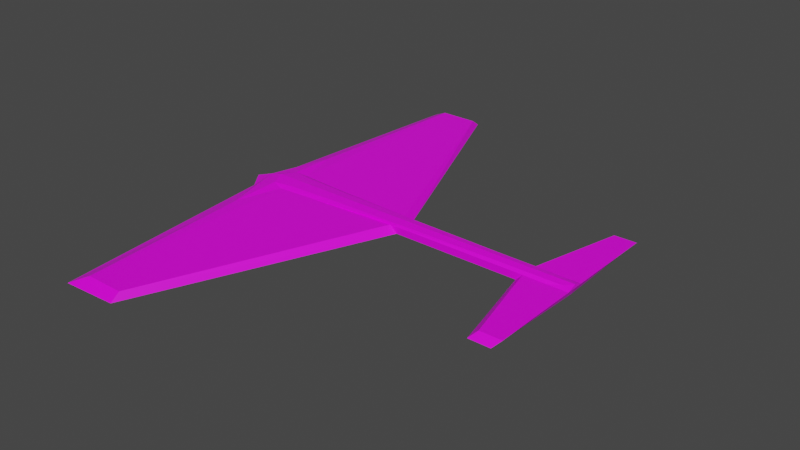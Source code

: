# Source: glider.blend  (saved by Blender 3.2.14; exported with 4.5.12 LTS)
import bpy
from mathutils import Matrix  # noqa: F401  (used for matrix-valued properties, if any)

bpy.ops.wm.read_factory_settings(use_empty=True)
scene = bpy.context.scene
scene.name = 'Scene'

# ---- collections
col_collection = bpy.data.collections.new('Collection'); scene.collection.children.link(col_collection)

# ---- images (referenced by path relative to the original .blend; pixels are not part of the script)
import os
ASSET_DIR = os.environ.get("B2B_ASSET_DIR", "")  # directory of the original .blend (textures are referenced by path, not embedded)
HERE = os.path.dirname(os.path.abspath(__file__))  # packed textures are extracted next to this script under _unpacked/

def load_image(name, relpath, width, height, colorspace="sRGB"):
    """Load a texture the original file referenced (path relative to the .blend, or extracted next to this script)."""
    p = next((c for c in (os.path.join(HERE, relpath), os.path.join(ASSET_DIR, relpath)) if relpath and os.path.exists(c)), "")
    if p:
        img = bpy.data.images.load(p, check_existing=True)
        img.name = name
    else:  # same state as the original file: an image datablock whose file is absent (Cycles renders it pink)
        img = bpy.data.images.new(name, width, height)
        img.source = "FILE"
        img.filepath = "//" + (relpath or name)
    img.colorspace_settings.name = colorspace
    return img
img_material_base_color = load_image('Material Base Color', 'glider_texture1.png', 1024, 1024, 'sRGB')

# ---- materials (node trees are filled in below, after node groups)
mat_material = bpy.data.materials.new('Material')
mat_material.alpha_threshold = 0.0
mat_material.use_transparent_shadow = False
mat_material.line_color = (0.0, 0.0, 0.0, 1.0)

# ---- material node trees
mat_material.use_nodes = True; mat_material.node_tree.nodes.clear()
_N = mat_material.node_tree.nodes; _L = mat_material.node_tree.links
n0 = _N.new('ShaderNodeOutputMaterial'); n0.name = 'Material Output'; n0.location = (300, 300)
n1 = _N.new('ShaderNodeBsdfPrincipled'); n1.name = 'Principled BSDF'; n1.location = (10, 300)
n1.distribution = 'GGX'
n1.subsurface_method = 'RANDOM_WALK_SKIN'
n1.inputs[2].default_value = 0.4
n1.inputs[3].default_value = 1.45
n1.inputs[27].default_value = (0.0, 0.0, 0.0, 1.0)
n1.inputs[28].default_value = 1.0
n2 = _N.new('ShaderNodeTexImage'); n2.name = 'Image Texture'; n2.location = (-280, 280)
n2.image = img_material_base_color
_L.new(n1.outputs[0], n0.inputs[0])
_L.new(n2.outputs[0], n1.inputs[0])
n0.is_active_output = True

# ---- world
world_world = bpy.data.worlds.new('World'); scene.world = world_world
world_world.use_nodes = True; world_world.node_tree.nodes.clear()
_N = world_world.node_tree.nodes; _L = world_world.node_tree.links
n0 = _N.new('ShaderNodeOutputWorld'); n0.name = 'World Output'; n0.location = (300, 300)
n1 = _N.new('ShaderNodeBackground'); n1.name = 'Background'; n1.location = (10, 300)
n1.inputs[0].default_value = (0.05088, 0.05088, 0.05088, 1.0)
_L.new(n1.outputs[0], n0.inputs[0])
n0.is_active_output = True
world_world.color = (0.05088, 0.05088, 0.05088)
world_world.use_sun_shadow = False
world_world.sun_shadow_jitter_overblur = 0.0

# ---- meshes
me_cube = bpy.data.meshes.new('Cube')
me_cube.from_pydata([(3.246, 0.006736, -0.2913), (3.246, 0.006736, -0.9162), (3.246, -24.57, -0.2913), (1.274, -25.53, -1.274), (0.04821, 0.006736, -0.2913), (-1.923, 0.006736, -1.0), (1.774, -6.516, -0.3761), (-0.4633, -1.993, -1.0), (7.24, 0.006736, -0.2913), (7.24, 0.006736, -1.0), (7.24, -24.57, -0.2913), (7.24, -25.53, -1.0), (16.61, 0.006736, -0.2913), (16.61, 0.006736, -1.0), (16.61, -0.9413, -0.2913), (17.36, -0.9413, -1.0), (31.31, 0.006736, -0.2913), (31.31, 0.006736, -1.0), (31.31, -0.9413, -0.2913), (30.63, -0.9413, -1.0), (33.61, 0.006736, -0.2913), (33.28, 0.006736, -1.0), (33.61, -10.38, -0.2913), (32.93, -10.94, -1.0), (5.542, -0.004609, -0.9031), (35.9, -0.004609, -0.2782), (35.58, -0.004609, -0.987), (35.9, -10.39, -0.2782), (35.22, -10.95, -0.987), (7.24, -1.594, -0.2913), (3.246, -1.872, -0.2913), (33.61, -0.9663, -0.2913), (35.9, -0.9776, -0.2782), (2.054, -1.513, -0.08153), (1.381, 0.006736, 0.06421), (3.244, 0.006736, 0.06421), (7.239, 0.006736, 0.06421), (16.6, 0.006736, 0.06421), (17.98, -0.8124, -0.04627), (31.31, 0.006736, 0.06421), (27.94, -0.6635, -0.04606), (33.61, 0.006736, 0.06421), (35.9, -0.004609, 0.07725), (8.879, -1.006, -0.04627), (4.28, -1.228, -0.04817), (33.36, -0.6554, -0.04482), (35.05, -0.5908, -0.06699)], [(1, 24)], [(0, 4, 34, 35), (3, 2, 6, 7), (7, 6, 4, 5), (5, 1, 3, 7), (2, 3, 11, 10), (5, 4, 0, 1), (14, 18, 40, 38), (1, 0, 8, 9), (3, 1, 9, 11), (31, 32, 46, 45), (4, 6, 33, 34), (9, 8, 12, 13), (11, 9, 13, 15), (10, 11, 15, 14), (17, 16, 20, 21), (13, 12, 16, 17), (15, 13, 17, 19), (14, 15, 19, 18), (18, 31, 45, 40), (19, 17, 21, 23), (18, 19, 23, 22), (32, 25, 42, 46), (26, 25, 32, 27, 28), (21, 20, 25, 26), (23, 21, 26, 28), (22, 23, 28, 27), (35, 34, 33, 44), (30, 6, 2), (29, 30, 2, 10), (14, 29, 10), (31, 18, 22), (32, 31, 22, 27), (36, 43, 38, 37), (35, 44, 43, 36), (37, 38, 40, 39), (41, 45, 46, 42), (39, 40, 45, 41), (12, 8, 36, 37), (20, 16, 39, 41), (8, 0, 35, 36), (6, 30, 44, 33), (16, 12, 37, 39), (30, 29, 43, 44), (25, 20, 41, 42), (29, 14, 38, 43)])
_uv = me_cube.uv_layers.new(name='UVMap')
_uv.uv.foreach_set('vector', [0.625, 0.5, 0.625, 0.25, 0.625, 0.25, 0.625, 0.5, 0.375, 0.75, 0.625, 0.75, 0.625, 1.0, 0.375, 1.0, 0.375, 0.0, 0.625, 0.0, 0.625, 0.25, 0.375, 0.25, 0.125, 0.5, 0.375, 0.5, 0.375, 0.75, 0.125, 0.75, 0.625, 0.75, 0.375, 0.75, 0.375, 0.75, 0.625, 0.75, 0.375, 0.25, 0.625, 0.25, 0.625, 0.5, 0.375, 0.5, 0.625, 0.75, 0.625, 0.75, 0.625, 0.75, 0.625, 0.75, 0.375, 0.5, 0.625, 0.5, 0.625, 0.5, 0.375, 0.5, 0.375, 0.75, 0.375, 0.5, 0.375, 0.5, 0.375, 0.75, 0.625, 0.625, 0.625, 0.625, 0.625, 0.625, 0.625, 0.625, 0.625, 0.25, 0.625, 0.0, 0.625, 0.0, 0.625, 0.25, 0.375, 0.5, 0.625, 0.5, 0.625, 0.5, 0.375, 0.5, 0.375, 0.75, 0.375, 0.5, 0.375, 0.5, 0.375, 0.75, 0.625, 0.75, 0.375, 0.75, 0.375, 0.75, 0.625, 0.75, 0.375, 0.5, 0.625, 0.5, 0.625, 0.5, 0.375, 0.5, 0.375, 0.5, 0.625, 0.5, 0.625, 0.5, 0.375, 0.5, 0.375, 0.75, 0.375, 0.5, 0.375, 0.5, 0.375, 0.75, 0.625, 0.75, 0.375, 0.75, 0.375, 0.75, 0.625, 0.75, 0.625, 0.75, 0.625, 0.625, 0.625, 0.625, 0.625, 0.75, 0.375, 0.75, 0.375, 0.5, 0.375, 0.5, 0.375, 0.75, 0.625, 0.75, 0.375, 0.75, 0.375, 0.75, 0.625, 0.75, 0.625, 0.625, 0.625, 0.5, 0.625, 0.5, 0.625, 0.625, 0.375, 0.5, 0.625, 0.5, 0.625, 0.625, 0.625, 0.75, 0.375, 0.75, 0.375, 0.5, 0.625, 0.5, 0.625, 0.5, 0.375, 0.5, 0.375, 0.75, 0.375, 0.5, 0.375, 0.5, 0.375, 0.75, 0.625, 0.75, 0.375, 0.75, 0.375, 0.75, 0.625, 0.75, 0.625, 0.5, 0.875, 0.5, 0.875, 0.75, 0.625, 0.5191, 0.625, 0.5191, 0.875, 0.75, 0.625, 0.75, 0.625, 0.5163, 0.625, 0.5191, 0.625, 0.75, 0.625, 0.75, 0.625, 0.75, 0.625, 0.5163, 0.625, 0.75, 0.625, 0.625, 0.625, 0.75, 0.625, 0.75, 0.625, 0.625, 0.625, 0.625, 0.625, 0.75, 0.625, 0.75, 0.625, 0.5, 0.625, 0.5163, 0.625, 0.75, 0.625, 0.5, 0.625, 0.5, 0.625, 0.5191, 0.625, 0.5163, 0.625, 0.5, 0.625, 0.5, 0.625, 0.75, 0.625, 0.75, 0.625, 0.5, 0.625, 0.5, 0.625, 0.625, 0.625, 0.625, 0.625, 0.5, 0.625, 0.5, 0.625, 0.75, 0.625, 0.625, 0.625, 0.5, 0.625, 0.5, 0.625, 0.5, 0.625, 0.5, 0.625, 0.5, 0.625, 0.5, 0.625, 0.5, 0.625, 0.5, 0.625, 0.5, 0.625, 0.5, 0.625, 0.5, 0.625, 0.5, 0.625, 0.5, 0.875, 0.75, 0.625, 0.5191, 0.625, 0.5191, 0.875, 0.75, 0.625, 0.5, 0.625, 0.5, 0.625, 0.5, 0.625, 0.5, 0.625, 0.5191, 0.625, 0.5163, 0.625, 0.5163, 0.625, 0.5191, 0.625, 0.5, 0.625, 0.5, 0.625, 0.5, 0.625, 0.5, 0.625, 0.5163, 0.625, 0.75, 0.625, 0.75, 0.625, 0.5163])
me_cube.materials.append(mat_material)
me_cube.use_mirror_vertex_groups = False
me_cube.update()

# ---- objects
ob_cube = bpy.data.objects.new('Cube', me_cube)

# ---- transforms, parenting, visibility, modifiers, constraints
ob_cube.location = (0.0, 0.0, 0.0)
ob_cube.lock_rotations_4d = False
ob_cube.empty_display_type = 'ARROWS'
ob_cube.lineart.crease_threshold = 0.0
_m = ob_cube.modifiers.new('Mirror', 'MIRROR')
_m.use_axis = (False, True, False)
_m.merge_threshold = 0.0

# ---- collection membership
col_collection.objects.link(ob_cube)

# ---- scene / render settings (as saved in the file)
scene.frame_start = 1; scene.frame_end = 250; scene.frame_set(1)
scene.render.engine = 'BLENDER_EEVEE_NEXT'
scene.cycles.sampling_pattern = 'TABULATED_SOBOL'
scene.cycles.use_light_tree = False
scene.view_settings.view_transform = 'Filmic'
bpy.context.view_layer.update()

# ---- added for rendering (the .blend has no active camera and no usable light): camera, sun
cam_auto = bpy.data.cameras.new('AutoCamera')
cam_auto.lens = 50.0
cam_auto.sensor_width = 36.0
cam_auto.clip_end = 1032.14
ob_auto_camera = bpy.data.objects.new('AutoCamera', cam_auto)
scene.collection.objects.link(ob_auto_camera)
ob_auto_camera.location = (75.8019, -70.5738, 46.4508)
ob_auto_camera.rotation_euler = (1.09748, -7.21219e-08, 0.694738)
scene.camera = ob_auto_camera
light_auto_sun = bpy.data.lights.new('AutoSun', 'SUN')
light_auto_sun.energy = 3.0
light_auto_sun.angle = 0.0523599
ob_auto_sun = bpy.data.objects.new('AutoSun', light_auto_sun)
scene.collection.objects.link(ob_auto_sun)
ob_auto_sun.rotation_euler = (0.872665, 0.174533, 0.523599)
bpy.context.view_layer.update()
